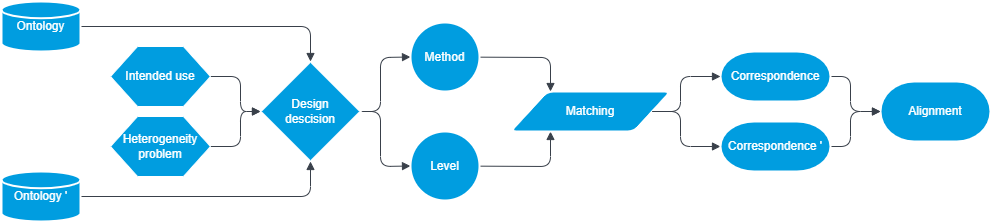

The diagram above was exported from draw.io. Its source (the exported page's mxGraphModel, read from the mxfile embedded in the PNG):
<mxGraphModel dx="2021" dy="1179" grid="1" gridSize="10" guides="1" tooltips="1" connect="1" arrows="1" fold="1" page="1" pageScale="1" pageWidth="1169" pageHeight="827" math="0" shadow="0">
  <root>
    <mxCell id="0" />
    <mxCell id="1" parent="0" />
    <mxCell id="20" style="edgeStyle=none;shape=connector;rounded=1;html=1;entryX=0;entryY=0.5;entryDx=0;entryDy=0;entryPerimeter=0;labelBackgroundColor=default;fontFamily=Helvetica;fontSize=11;fontColor=#FFFFFF;endArrow=block;endFill=1;strokeColor=#39404A;exitX=1;exitY=0.5;exitDx=0;exitDy=0;" parent="1" source="33" target="6" edge="1">
      <mxGeometry relative="1" as="geometry">
        <mxPoint x="220.00000000000023" y="76" as="sourcePoint" />
        <Array as="points">
          <mxPoint x="240" y="76" />
          <mxPoint x="240" y="111" />
        </Array>
      </mxGeometry>
    </mxCell>
    <mxCell id="21" style="edgeStyle=none;shape=connector;rounded=1;html=1;entryX=0;entryY=0.5;entryDx=0;entryDy=0;entryPerimeter=0;labelBackgroundColor=default;fontFamily=Helvetica;fontSize=11;fontColor=#FFFFFF;endArrow=block;endFill=1;strokeColor=#39404A;exitX=1;exitY=0.5;exitDx=0;exitDy=0;exitPerimeter=0;" parent="1" source="6" target="9" edge="1">
      <mxGeometry relative="1" as="geometry">
        <Array as="points">
          <mxPoint x="380" y="111" />
          <mxPoint x="380" y="57" />
        </Array>
      </mxGeometry>
    </mxCell>
    <mxCell id="22" style="edgeStyle=none;shape=connector;rounded=1;html=1;entryX=0;entryY=0.5;entryDx=0;entryDy=0;entryPerimeter=0;labelBackgroundColor=default;fontFamily=Helvetica;fontSize=11;fontColor=#FFFFFF;endArrow=block;endFill=1;strokeColor=#39404A;exitX=1;exitY=0.5;exitDx=0;exitDy=0;exitPerimeter=0;" parent="1" source="6" target="10" edge="1">
      <mxGeometry relative="1" as="geometry">
        <Array as="points">
          <mxPoint x="380" y="111" />
          <mxPoint x="380" y="166" />
        </Array>
      </mxGeometry>
    </mxCell>
    <mxCell id="6" value="Design &lt;br&gt;descision" style="strokeWidth=2;html=1;shape=mxgraph.flowchart.decision;whiteSpace=wrap;fillColor=#009de0;strokeColor=#FFFFFF;fontColor=#FFFFFF;" parent="1" vertex="1">
      <mxGeometry x="260" y="61" width="100" height="100" as="geometry" />
    </mxCell>
    <mxCell id="17" style="edgeStyle=none;html=1;entryX=0.5;entryY=0;entryDx=0;entryDy=0;entryPerimeter=0;fontColor=#FFFFFF;strokeColor=#39404A;endArrow=block;endFill=1;" parent="1" source="7" target="6" edge="1">
      <mxGeometry relative="1" as="geometry">
        <Array as="points">
          <mxPoint x="310" y="26" />
        </Array>
      </mxGeometry>
    </mxCell>
    <mxCell id="7" value="Ontology" style="strokeWidth=2;html=1;shape=mxgraph.flowchart.database;whiteSpace=wrap;fillColor=#009de0;strokeColor=#FFFFFF;fontColor=#FFFFFF;" parent="1" vertex="1">
      <mxGeometry x="1" y="1" width="79" height="50" as="geometry" />
    </mxCell>
    <mxCell id="18" style="edgeStyle=none;shape=connector;rounded=1;html=1;entryX=0.5;entryY=1;entryDx=0;entryDy=0;entryPerimeter=0;labelBackgroundColor=default;fontFamily=Helvetica;fontSize=11;fontColor=#FFFFFF;endArrow=block;endFill=1;strokeColor=#39404A;" parent="1" source="8" target="6" edge="1">
      <mxGeometry relative="1" as="geometry">
        <Array as="points">
          <mxPoint x="310" y="196" />
        </Array>
      </mxGeometry>
    </mxCell>
    <mxCell id="8" value="Ontology '" style="strokeWidth=2;html=1;shape=mxgraph.flowchart.database;whiteSpace=wrap;fillColor=#009de0;strokeColor=#FFFFFF;fontColor=#FFFFFF;" parent="1" vertex="1">
      <mxGeometry x="1" y="171" width="79" height="50" as="geometry" />
    </mxCell>
    <mxCell id="24" style="edgeStyle=none;shape=connector;rounded=1;html=1;entryX=0.25;entryY=0;entryDx=0;entryDy=0;labelBackgroundColor=default;fontFamily=Helvetica;fontSize=11;fontColor=#FFFFFF;endArrow=block;endFill=1;strokeColor=#39404A;" parent="1" source="9" target="12" edge="1">
      <mxGeometry relative="1" as="geometry">
        <Array as="points">
          <mxPoint x="550" y="57" />
        </Array>
      </mxGeometry>
    </mxCell>
    <mxCell id="9" value="Method" style="strokeWidth=2;html=1;shape=mxgraph.flowchart.start_2;whiteSpace=wrap;fillColor=#009de0;strokeColor=#FFFFFF;fontColor=#FFFFFF;" parent="1" vertex="1">
      <mxGeometry x="410" y="22" width="69" height="69" as="geometry" />
    </mxCell>
    <mxCell id="23" style="edgeStyle=none;shape=connector;rounded=1;html=1;entryX=0.25;entryY=1;entryDx=0;entryDy=0;labelBackgroundColor=default;fontFamily=Helvetica;fontSize=11;fontColor=#FFFFFF;endArrow=block;endFill=1;strokeColor=#39404A;" parent="1" source="10" target="12" edge="1">
      <mxGeometry relative="1" as="geometry">
        <Array as="points">
          <mxPoint x="550" y="166" />
        </Array>
      </mxGeometry>
    </mxCell>
    <mxCell id="10" value="Level" style="strokeWidth=2;html=1;shape=mxgraph.flowchart.start_2;whiteSpace=wrap;fillColor=#009de0;strokeColor=#FFFFFF;fontColor=#FFFFFF;" parent="1" vertex="1">
      <mxGeometry x="410" y="131" width="69" height="69" as="geometry" />
    </mxCell>
    <mxCell id="26" style="edgeStyle=none;shape=connector;rounded=1;html=1;entryX=0;entryY=0.5;entryDx=0;entryDy=0;entryPerimeter=0;labelBackgroundColor=default;fontFamily=Helvetica;fontSize=11;fontColor=#FFFFFF;endArrow=block;endFill=1;strokeColor=#39404A;" parent="1" source="12" target="16" edge="1">
      <mxGeometry relative="1" as="geometry">
        <Array as="points">
          <mxPoint x="680" y="111" />
          <mxPoint x="680" y="146" />
        </Array>
      </mxGeometry>
    </mxCell>
    <mxCell id="12" value="Matching" style="shape=parallelogram;html=1;strokeWidth=2;perimeter=parallelogramPerimeter;whiteSpace=wrap;rounded=1;arcSize=12;size=0.23;fillColor=#009de0;strokeColor=#FFFFFF;fontColor=#FFFFFF;" parent="1" vertex="1">
      <mxGeometry x="510" y="91" width="160" height="40" as="geometry" />
    </mxCell>
    <mxCell id="13" value="Alignment" style="strokeWidth=2;html=1;shape=mxgraph.flowchart.terminator;whiteSpace=wrap;fillColor=#009de0;strokeColor=#FFFFFF;fontColor=#FFFFFF;" parent="1" vertex="1">
      <mxGeometry x="880" y="81" width="110" height="60" as="geometry" />
    </mxCell>
    <mxCell id="19" style="edgeStyle=none;shape=connector;rounded=1;html=1;entryX=0;entryY=0.5;entryDx=0;entryDy=0;entryPerimeter=0;labelBackgroundColor=default;fontFamily=Helvetica;fontSize=11;fontColor=#FFFFFF;endArrow=block;endFill=1;strokeColor=#39404A;exitX=1;exitY=0.5;exitDx=0;exitDy=0;" parent="1" source="30" target="6" edge="1">
      <mxGeometry relative="1" as="geometry">
        <mxPoint x="220.00000000000023" y="147.42857142857156" as="sourcePoint" />
        <Array as="points">
          <mxPoint x="240" y="146" />
          <mxPoint x="240" y="111" />
        </Array>
      </mxGeometry>
    </mxCell>
    <mxCell id="27" style="edgeStyle=none;shape=connector;rounded=1;html=1;entryX=0;entryY=0.5;entryDx=0;entryDy=0;entryPerimeter=0;labelBackgroundColor=default;fontFamily=Helvetica;fontSize=11;fontColor=#FFFFFF;endArrow=block;endFill=1;strokeColor=#39404A;exitX=1;exitY=0.5;exitDx=0;exitDy=0;exitPerimeter=0;" parent="1" source="15" target="13" edge="1">
      <mxGeometry relative="1" as="geometry">
        <Array as="points">
          <mxPoint x="850" y="76" />
          <mxPoint x="850" y="111" />
        </Array>
      </mxGeometry>
    </mxCell>
    <mxCell id="15" value="Correspondence" style="strokeWidth=2;html=1;shape=mxgraph.flowchart.terminator;whiteSpace=wrap;fillColor=#009de0;strokeColor=#FFFFFF;fontColor=#FFFFFF;" parent="1" vertex="1">
      <mxGeometry x="720" y="51" width="110" height="50" as="geometry" />
    </mxCell>
    <mxCell id="28" style="edgeStyle=none;shape=connector;rounded=1;html=1;labelBackgroundColor=default;fontFamily=Helvetica;fontSize=11;fontColor=#FFFFFF;endArrow=block;endFill=1;strokeColor=#39404A;entryX=0;entryY=0.5;entryDx=0;entryDy=0;entryPerimeter=0;" parent="1" source="16" target="13" edge="1">
      <mxGeometry relative="1" as="geometry">
        <mxPoint x="880" y="146" as="targetPoint" />
        <Array as="points">
          <mxPoint x="850" y="146" />
          <mxPoint x="850" y="111" />
        </Array>
      </mxGeometry>
    </mxCell>
    <mxCell id="16" value="Correspondence '" style="strokeWidth=2;html=1;shape=mxgraph.flowchart.terminator;whiteSpace=wrap;fillColor=#009de0;strokeColor=#FFFFFF;fontColor=#FFFFFF;" parent="1" vertex="1">
      <mxGeometry x="720" y="121" width="110" height="50" as="geometry" />
    </mxCell>
    <mxCell id="25" style="edgeStyle=none;shape=connector;rounded=1;html=1;entryX=0;entryY=0.5;entryDx=0;entryDy=0;entryPerimeter=0;labelBackgroundColor=default;fontFamily=Helvetica;fontSize=11;fontColor=#FFFFFF;endArrow=block;endFill=1;strokeColor=#39404A;exitX=1;exitY=0.5;exitDx=0;exitDy=0;" parent="1" source="12" target="15" edge="1">
      <mxGeometry relative="1" as="geometry">
        <Array as="points">
          <mxPoint x="680" y="111" />
          <mxPoint x="680" y="76" />
        </Array>
      </mxGeometry>
    </mxCell>
    <mxCell id="30" value="&lt;span style=&quot;color: rgb(255 , 255 , 255) ; font-size: 12px&quot;&gt;Heterogeneity problem&lt;/span&gt;" style="verticalLabelPosition=middle;verticalAlign=middle;html=1;shape=hexagon;perimeter=hexagonPerimeter2;arcSize=6;size=0.27;fontFamily=Helvetica;fontSize=11;fontColor=#6600CC;strokeColor=#FFFFFF;fillColor=#009de0;whiteSpace=wrap;labelPosition=center;align=center;" parent="1" vertex="1">
      <mxGeometry x="110" y="116" width="100" height="60" as="geometry" />
    </mxCell>
    <mxCell id="33" value="&lt;span style=&quot;color: rgb(255 , 255 , 255) ; font-size: 12px&quot;&gt;Intended use&lt;/span&gt;" style="verticalLabelPosition=middle;verticalAlign=middle;html=1;shape=hexagon;perimeter=hexagonPerimeter2;arcSize=6;size=0.27;fontFamily=Helvetica;fontSize=11;fontColor=#6600CC;strokeColor=#FFFFFF;fillColor=#009de0;whiteSpace=wrap;labelPosition=center;align=center;" parent="1" vertex="1">
      <mxGeometry x="110" y="46" width="100" height="60" as="geometry" />
    </mxCell>
  </root>
</mxGraphModel>